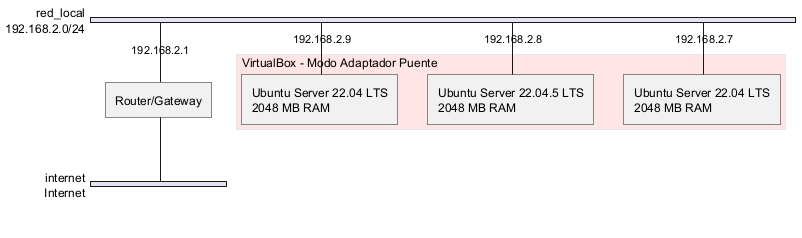

The diagram above was rendered by PlantUML. Its source (embedded in the PNG):
@startuml
nwdiag {
  network red_local {
      address = "192.168.2.0/24"
      
      router [address = "192.168.2.1", description = "Router/Gateway"];
      
      // Máquinas virtuales en modo Adaptador Puente
      UbunSO1 [address = "192.168.2.9", description = "Ubuntu Server 22.04 LTS\n2048 MB RAM"];
      UbunSO2 [address = "192.168.2.8", description = "Ubuntu Server 22.04.5 LTS\n2048 MB RAM"];
      UbunSO3 [address = "192.168.2.7", description = "Ubuntu Server 22.04 LTS\n2048 MB RAM"];
  }
  
  network internet {
      address = "Internet"
      router;
  }
  
  group {
    color = "#FFE5E5";
    description = "VirtualBox - Modo Adaptador Puente";
    UbunSO1;
    UbunSO2;
    UbunSO3;
  }
}
@enduml